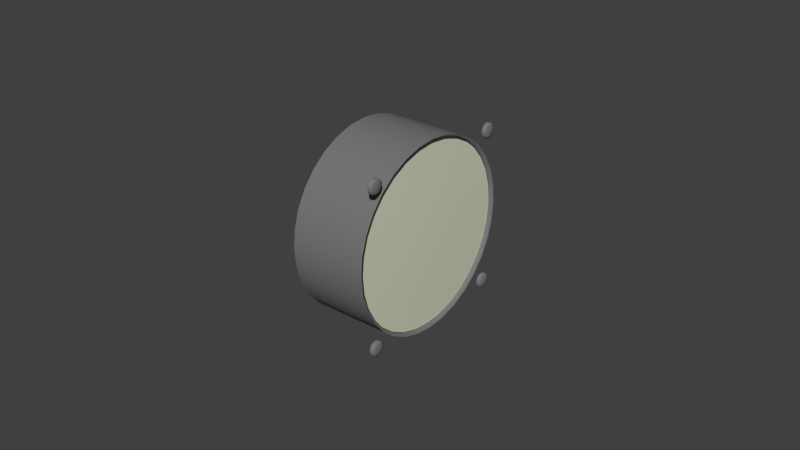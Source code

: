 # Source: oil-temp.blend  (saved by Blender 2.71.0; exported with 4.5.12 LTS)
import bpy
from mathutils import Matrix  # noqa: F401  (used for matrix-valued properties, if any)

bpy.ops.wm.read_factory_settings(use_empty=True)
scene = bpy.context.scene
scene.name = 'Scene'

# ---- collections
col_collection_1 = bpy.data.collections.new('Collection 1'); scene.collection.children.link(col_collection_1)

# ---- materials (node trees are filled in below, after node groups)
mat_engine_blk_027 = bpy.data.materials.new('Engine.blk.027')
mat_engine_blk_027.alpha_threshold = 0.0
mat_engine_blk_027.use_transparent_shadow = False
mat_engine_blk_027.diffuse_color = (0.1882, 0.1882, 0.1882, 1.0)
mat_engine_blk_027.specular_color = (0.498, 0.498, 0.498)
mat_engine_blk_027.roughness = 0.5
mat_engine_blk_027.specular_intensity = 0.12
mat_engine_blk_027.line_color = (0.0, 0.0, 0.0, 1.0)
mat_needle_016 = bpy.data.materials.new('Needle.016')
mat_needle_016.alpha_threshold = 0.0
mat_needle_016.use_transparent_shadow = False
mat_needle_016.diffuse_color = (0.6702, 0.8601, 0.6732, 1.0)
mat_needle_016.roughness = 0.5
mat_needle_016.specular_intensity = 0.12
mat_needle_016.line_color = (0.0, 0.0, 0.0, 1.0)
mat_engine_blk_028 = bpy.data.materials.new('Engine.blk.028')
mat_engine_blk_028.alpha_threshold = 0.0
mat_engine_blk_028.use_transparent_shadow = False
mat_engine_blk_028.diffuse_color = (0.1882, 0.1882, 0.1882, 1.0)
mat_engine_blk_028.specular_color = (0.498, 0.498, 0.498)
mat_engine_blk_028.roughness = 0.5
mat_engine_blk_028.specular_intensity = 0.12
mat_engine_blk_028.line_color = (0.0, 0.0, 0.0, 1.0)
mat_glass_012 = bpy.data.materials.new('Glass.012')
mat_glass_012.alpha_threshold = 0.0
mat_glass_012.use_transparent_shadow = False
mat_glass_012.diffuse_color = (0.6716, 0.696, 0.5298, 1.0)
mat_glass_012.roughness = 0.5
mat_glass_012.specular_intensity = 0.6
mat_glass_012.line_color = (0.0, 0.0, 0.0, 0.25)
mat_needle_015 = bpy.data.materials.new('Needle.015')
mat_needle_015.alpha_threshold = 0.0
mat_needle_015.use_transparent_shadow = False
mat_needle_015.diffuse_color = (0.6702, 0.8601, 0.6732, 1.0)
mat_needle_015.roughness = 0.5
mat_needle_015.specular_intensity = 0.12
mat_needle_015.line_color = (0.0, 0.0, 0.0, 1.0)
mat_texture_019 = bpy.data.materials.new('Texture.019')
mat_texture_019.alpha_threshold = 0.0
mat_texture_019.use_transparent_shadow = False
mat_texture_019.diffuse_color = (1.0, 1.0, 1.0, 1.0)
mat_texture_019.specular_color = (0.1, 0.1, 0.1)
mat_texture_019.roughness = 0.5
mat_texture_019.specular_intensity = 0.96
mat_texture_019.line_color = (0.0, 0.0, 0.0, 1.0)

# ---- node groups
ng_auto_smooth = bpy.data.node_groups.new('Auto Smooth', 'GeometryNodeTree')
_s = ng_auto_smooth.interface.new_socket(name='Geometry', in_out='OUTPUT', socket_type='NodeSocketGeometry')
_s = ng_auto_smooth.interface.new_socket(name='Geometry', in_out='INPUT', socket_type='NodeSocketGeometry')
_s = ng_auto_smooth.interface.new_socket(name='Angle', in_out='INPUT', socket_type='NodeSocketFloat')
_s.subtype = 'ANGLE'
_s.min_value = 0.0
_s.max_value = 3.142
ng_auto_smooth.is_modifier = True
_N = ng_auto_smooth.nodes; _L = ng_auto_smooth.links
n0 = _N.new('NodeGroupOutput'); n0.name = 'Group Output'; n0.location = (480, -100)
n1 = _N.new('NodeGroupInput'); n1.name = 'Group Input'; n1.location = (-420, -300)
n2 = _N.new('NodeGroupInput'); n2.name = 'Group Input.001'; n2.location = (-60, -100)
n3 = _N.new('GeometryNodeSetShadeSmooth'); n3.name = 'Set Shade Smooth'; n3.location = (120, -100)
n3.domain = 'EDGE'
n4 = _N.new('GeometryNodeSetShadeSmooth'); n4.name = 'Set Shade Smooth.001'; n4.location = (300, -100)
n5 = _N.new('GeometryNodeInputMeshEdgeAngle'); n5.name = 'Edge Angle'; n5.location = (-420, -220)
n6 = _N.new('GeometryNodeInputEdgeSmooth'); n6.name = 'Is Edge Smooth'; n6.location = (-60, -160)
n7 = _N.new('GeometryNodeInputShadeSmooth'); n7.name = 'Is Face Smooth'; n7.location = (-240, -340)
n8 = _N.new('FunctionNodeBooleanMath'); n8.name = 'Boolean Math'; n8.location = (-60, -220)
n9 = _N.new('FunctionNodeCompare'); n9.name = 'Compare'; n9.location = (-240, -180)
n9.operation = 'LESS_EQUAL'
_L.new(n5.outputs[0], n9.inputs[0])
_L.new(n4.outputs[0], n0.inputs[0])
_L.new(n1.outputs[1], n9.inputs[1])
_L.new(n9.outputs[0], n8.inputs[0])
_L.new(n7.outputs[0], n8.inputs[1])
_L.new(n2.outputs[0], n3.inputs[0])
_L.new(n6.outputs[0], n3.inputs[1])
_L.new(n3.outputs[0], n4.inputs[0])
_L.new(n8.outputs[0], n3.inputs[2])
n0.is_active_output = True

# ---- material node trees

# ---- world
world_world = bpy.data.worlds.new('World'); scene.world = world_world
world_world.color = (0.05088, 0.05088, 0.05088)
world_world.use_sun_shadow = False
world_world.sun_shadow_jitter_overblur = 0.0
world_world.cycles.sampling_method = 'MANUAL'
world_world.cycles.sample_map_resolution = 256

# ---- meshes
me_cylinder_068 = bpy.data.meshes.new('Cylinder.068')
me_cylinder_068.from_pydata([(-0.0005, 0.02682, 0.02682), (-0.0005, 0.02744, 0.02575), (-0.0005, 0.02744, 0.02451), (-0.0005, 0.02682, 0.02344), (-0.0005, 0.02575, 0.02282), (-0.0005, 0.02451, 0.02282), (-0.0005, 0.02344, 0.02344), (-0.0005, 0.02282, 0.02451), (-0.0005, 0.02282, 0.02575), (-0.0005, 0.02344, 0.02682), (-0.0005, 0.02451, 0.02744), (-0.0005, 0.02575, 0.02744), (0.000434, 0.02682, 0.02682), (0.000434, 0.02744, 0.02575), (0.000434, 0.02744, 0.02451), (0.000434, 0.02682, 0.02344), (0.000434, 0.02575, 0.02282), (0.000434, 0.02451, 0.02282), (0.000434, 0.02344, 0.02344), (0.000434, 0.02282, 0.02451), (0.000434, 0.02282, 0.02575), (0.000434, 0.02344, 0.02682), (0.000434, 0.02451, 0.02744), (0.000434, 0.02575, 0.02744), (-0.0005, 0.02513, 0.02513), (0.000984, 0.02513, 0.02513), (0.000688, 0.0264, 0.0264), (0.000688, 0.02686, 0.0256), (0.000688, 0.02686, 0.02467), (0.000688, 0.0264, 0.02387), (0.000688, 0.0256, 0.02341), (0.000688, 0.02467, 0.02341), (0.000688, 0.02387, 0.02387), (0.000688, 0.02341, 0.02467), (0.000688, 0.02341, 0.0256), (0.000688, 0.02387, 0.0264), (0.000688, 0.02467, 0.02686), (0.000688, 0.0256, 0.02686), (0.000688, -0.02457, 0.02686), (0.000688, -0.02549, 0.02686), (0.000688, -0.02629, 0.0264), (0.000688, -0.02675, 0.0256), (0.000688, -0.02675, 0.02467), (0.000688, -0.02629, 0.02387), (0.000688, -0.02549, 0.02341), (0.000688, -0.02457, 0.02341), (0.000688, -0.02376, 0.02387), (0.000688, -0.0233, 0.02467), (0.000688, -0.0233, 0.0256), (0.000688, -0.02376, 0.0264), (0.000984, -0.02503, 0.02513), (-0.0005, -0.02503, 0.02513), (0.000434, -0.02441, 0.02744), (0.000434, -0.02565, 0.02744), (0.000434, -0.02672, 0.02682), (0.000434, -0.02734, 0.02575), (0.000434, -0.02734, 0.02451), (0.000434, -0.02672, 0.02344), (0.000434, -0.02565, 0.02282), (0.000434, -0.02441, 0.02282), (0.000434, -0.02334, 0.02344), (0.000434, -0.02272, 0.02451), (0.000434, -0.02272, 0.02575), (0.000434, -0.02334, 0.02682), (-0.0005, -0.02441, 0.02744), (-0.0005, -0.02565, 0.02744), (-0.0005, -0.02672, 0.02682), (-0.0005, -0.02734, 0.02575), (-0.0005, -0.02734, 0.02451), (-0.0005, -0.02672, 0.02344), (-0.0005, -0.02565, 0.02282), (-0.0005, -0.02441, 0.02282), (-0.0005, -0.02334, 0.02344), (-0.0005, -0.02272, 0.02451), (-0.0005, -0.02272, 0.02575), (-0.0005, -0.02334, 0.02682), (-0.0005, -0.02334, -0.02334), (-0.0005, -0.02272, -0.02441), (-0.0005, -0.02272, -0.02565), (-0.0005, -0.02334, -0.02672), (-0.0005, -0.02441, -0.02734), (-0.0005, -0.02565, -0.02734), (-0.0005, -0.02672, -0.02672), (-0.0005, -0.02734, -0.02565), (-0.0005, -0.02734, -0.02441), (-0.0005, -0.02672, -0.02334), (-0.0005, -0.02565, -0.02272), (-0.0005, -0.02441, -0.02272), (0.000434, -0.02334, -0.02334), (0.000434, -0.02272, -0.02441), (0.000434, -0.02272, -0.02565), (0.000434, -0.02334, -0.02672), (0.000434, -0.02441, -0.02734), (0.000434, -0.02565, -0.02734), (0.000434, -0.02672, -0.02672), (0.000434, -0.02734, -0.02565), (0.000434, -0.02734, -0.02441), (0.000434, -0.02672, -0.02334), (0.000434, -0.02565, -0.02272), (0.000434, -0.02441, -0.02272), (-0.0005, -0.02503, -0.02503), (0.000984, -0.02503, -0.02503), (0.000688, -0.02376, -0.02376), (0.000688, -0.0233, -0.02457), (0.000688, -0.0233, -0.02549), (0.000688, -0.02376, -0.02629), (0.000688, -0.02457, -0.02675), (0.000688, -0.02549, -0.02675), (0.000688, -0.02629, -0.02629), (0.000688, -0.02675, -0.02549), (0.000688, -0.02675, -0.02457), (0.000688, -0.02629, -0.02376), (0.000688, -0.02549, -0.0233), (0.000688, -0.02457, -0.0233), (0.000688, 0.0256, -0.0233), (0.000688, 0.02467, -0.0233), (0.000688, 0.02387, -0.02376), (0.000688, 0.02341, -0.02457), (0.000688, 0.02341, -0.02549), (0.000688, 0.02387, -0.02629), (0.000688, 0.02467, -0.02675), (0.000688, 0.0256, -0.02675), (0.000688, 0.0264, -0.02629), (0.000688, 0.02686, -0.02549), (0.000688, 0.02686, -0.02457), (0.000688, 0.0264, -0.02376), (0.000984, 0.02513, -0.02503), (-0.0005, 0.02513, -0.02503), (0.000434, 0.02575, -0.02272), (0.000434, 0.02451, -0.02272), (0.000434, 0.02344, -0.02334), (0.000434, 0.02282, -0.02441), (0.000434, 0.02282, -0.02565), (0.000434, 0.02344, -0.02672), (0.000434, 0.02451, -0.02734), (0.000434, 0.02575, -0.02734), (0.000434, 0.02682, -0.02672), (0.000434, 0.02744, -0.02565), (0.000434, 0.02744, -0.02441), (0.000434, 0.02682, -0.02334), (-0.0005, 0.02575, -0.02272), (-0.0005, 0.02451, -0.02272), (-0.0005, 0.02344, -0.02334), (-0.0005, 0.02282, -0.02441), (-0.0005, 0.02282, -0.02565), (-0.0005, 0.02344, -0.02672), (-0.0005, 0.02451, -0.02734), (-0.0005, 0.02575, -0.02734), (-0.0005, 0.02682, -0.02672), (-0.0005, 0.02744, -0.02565), (-0.0005, 0.02744, -0.02441), (-0.0005, 0.02682, -0.02334)], [], [(0, 12, 13, 1), (1, 13, 14, 2), (2, 14, 15, 3), (3, 15, 16, 4), (4, 16, 17, 5), (5, 17, 18, 6), (6, 18, 19, 7), (7, 19, 20, 8), (8, 20, 21, 9), (9, 21, 22, 10), (10, 22, 23, 11), (12, 0, 11, 23), (24, 0, 1), (26, 25, 27), (12, 26, 27, 13), (2, 24, 1), (27, 25, 28), (13, 27, 28, 14), (3, 24, 2), (28, 25, 29), (14, 28, 29, 15), (4, 24, 3), (29, 25, 30), (15, 29, 30, 16), (5, 24, 4), (30, 25, 31), (16, 30, 31, 17), (6, 24, 5), (31, 25, 32), (17, 31, 32, 18), (7, 24, 6), (32, 25, 33), (18, 32, 33, 19), (8, 24, 7), (33, 25, 34), (19, 33, 34, 20), (9, 24, 8), (34, 25, 35), (20, 34, 35, 21), (10, 24, 9), (35, 25, 36), (21, 35, 36, 22), (11, 24, 10), (36, 25, 37), (22, 36, 37, 23), (0, 24, 11), (37, 25, 26), (23, 37, 26, 12), (52, 38, 49, 63), (38, 50, 49), (75, 51, 64), (53, 39, 38, 52), (39, 50, 38), (64, 51, 65), (54, 40, 39, 53), (40, 50, 39), (65, 51, 66), (55, 41, 40, 54), (41, 50, 40), (66, 51, 67), (56, 42, 41, 55), (42, 50, 41), (67, 51, 68), (57, 43, 42, 56), (43, 50, 42), (68, 51, 69), (58, 44, 43, 57), (44, 50, 43), (69, 51, 70), (59, 45, 44, 58), (45, 50, 44), (70, 51, 71), (60, 46, 45, 59), (46, 50, 45), (71, 51, 72), (61, 47, 46, 60), (47, 50, 46), (72, 51, 73), (62, 48, 47, 61), (48, 50, 47), (73, 51, 74), (63, 49, 48, 62), (49, 50, 48), (74, 51, 75), (64, 52, 63, 75), (65, 53, 52, 64), (66, 54, 53, 65), (67, 55, 54, 66), (68, 56, 55, 67), (69, 57, 56, 68), (70, 58, 57, 69), (71, 59, 58, 70), (72, 60, 59, 71), (73, 61, 60, 72), (74, 62, 61, 73), (75, 63, 62, 74), (76, 88, 89, 77), (77, 89, 90, 78), (78, 90, 91, 79), (79, 91, 92, 80), (80, 92, 93, 81), (81, 93, 94, 82), (82, 94, 95, 83), (83, 95, 96, 84), (84, 96, 97, 85), (85, 97, 98, 86), (86, 98, 99, 87), (87, 99, 88, 76), (77, 100, 76), (102, 101, 103), (88, 102, 103, 89), (78, 100, 77), (103, 101, 104), (89, 103, 104, 90), (79, 100, 78), (104, 101, 105), (90, 104, 105, 91), (80, 100, 79), (105, 101, 106), (91, 105, 106, 92), (81, 100, 80), (106, 101, 107), (92, 106, 107, 93), (82, 100, 81), (107, 101, 108), (93, 107, 108, 94), (83, 100, 82), (108, 101, 109), (94, 108, 109, 95), (84, 100, 83), (109, 101, 110), (95, 109, 110, 96), (85, 100, 84), (110, 101, 111), (96, 110, 111, 97), (86, 100, 85), (111, 101, 112), (97, 111, 112, 98), (87, 100, 86), (112, 101, 113), (98, 112, 113, 99), (76, 100, 87), (113, 101, 102), (99, 113, 102, 88), (128, 114, 125, 139), (114, 126, 125), (151, 127, 140), (129, 115, 114, 128), (115, 126, 114), (140, 127, 141), (130, 116, 115, 129), (116, 126, 115), (141, 127, 142), (131, 117, 116, 130), (117, 126, 116), (142, 127, 143), (132, 118, 117, 131), (118, 126, 117), (143, 127, 144), (133, 119, 118, 132), (119, 126, 118), (144, 127, 145), (134, 120, 119, 133), (120, 126, 119), (145, 127, 146), (135, 121, 120, 134), (121, 126, 120), (146, 127, 147), (136, 122, 121, 135), (122, 126, 121), (147, 127, 148), (137, 123, 122, 136), (123, 126, 122), (148, 127, 149), (138, 124, 123, 137), (124, 126, 123), (149, 127, 150), (139, 125, 124, 138), (125, 126, 124), (150, 127, 151), (140, 128, 139, 151), (141, 129, 128, 140), (142, 130, 129, 141), (143, 131, 130, 142), (144, 132, 131, 143), (145, 133, 132, 144), (146, 134, 133, 145), (147, 135, 134, 146), (148, 136, 135, 147), (149, 137, 136, 148), (150, 138, 137, 149), (151, 139, 138, 150)])
me_cylinder_068.polygons.foreach_set('use_smooth', [True] * 192)
me_cylinder_068.materials.append(mat_engine_blk_027)
me_cylinder_068.use_remesh_preserve_volume = False
me_cylinder_068.use_remesh_preserve_attributes = False
me_cylinder_068.use_mirror_vertex_groups = False
me_cylinder_068.update()
me_plane_013 = bpy.data.meshes.new('Plane.013')
me_plane_013.from_pydata([(-0.004577, 0.000544, -0.001845), (-0.004577, 0.000518, -0.02224), (-0.004577, -0.000575, -0.02224), (-0.004577, -0.000549, -0.001843), (-0.0041, -3.1e-05, -0.02374), (-0.004577, 0.001602, 0.000923), (-0.004577, 0.001849, -2e-06), (-0.004577, 0.0016, -0.000926), (-0.0041, -2e-06, -0.001849), (-0.004577, -0.001602, -0.000923), (-0.004577, -0.001849, 2e-06), (-0.004577, -0.0016, 0.000926), (-0.004577, -0.000923, 0.001602), (-0.0041, 2e-06, 0.001849), (-0.004577, 0.000926, 0.0016), (-0.003104, 0.0, 0.0), (-0.003104, 1.4e-05, 0.01134), (-0.004577, -0.000911, 0.009741), (-0.0041, 1.3e-05, 0.009493), (-0.004577, 0.000937, 0.009739), (-0.004577, 0.001615, 0.01041), (-0.004577, 0.001863, 0.01134), (-0.004577, 0.001616, 0.01226), (-0.004577, 1.6e-05, 0.01319), (-0.004577, -0.001586, 0.01227), (-0.004577, -0.001834, 0.01134), (-0.004577, -0.001587, 0.01042), (-0.004577, 0.000941, 0.0129), (-0.004577, -0.000907, 0.0129)], [], [(2, 4, 8, 3), (0, 8, 4, 1), (15, 6, 5), (15, 7, 6), (15, 0, 7), (8, 0, 15), (15, 3, 8), (15, 9, 3), (15, 10, 9), (15, 11, 10), (15, 12, 11), (15, 13, 12), (15, 14, 13), (15, 5, 14), (16, 26, 17), (16, 17, 18), (16, 18, 19), (16, 19, 20), (16, 20, 21), (16, 21, 22), (16, 22, 27), (16, 27, 23), (16, 23, 28), (16, 28, 24), (16, 24, 25), (16, 25, 26), (12, 13, 18, 17), (13, 14, 19, 18)])
me_plane_013.polygons.foreach_set('use_smooth', [True] * 28)
me_plane_013.materials.append(mat_needle_016)
me_plane_013.materials.append(mat_engine_blk_028)
me_plane_013.use_remesh_preserve_volume = False
me_plane_013.use_remesh_preserve_attributes = False
me_plane_013.use_mirror_vertex_groups = False
me_plane_013.update()
me_circle_022 = bpy.data.meshes.new('Circle.022')
me_circle_022.from_pydata([(-0.003715, 0.02076, 0.02076), (-0.003715, 0.02442, 0.01632), (-0.003715, 0.02713, 0.01124), (-0.003715, 0.0288, 0.005729), (-0.003715, 0.02937, 0.0), (-0.003715, 0.0288, -0.005729), (-0.003715, 0.02713, -0.01124), (-0.003715, 0.02442, -0.01632), (-0.003715, 0.02076, -0.02076), (-0.003715, 0.01632, -0.02442), (-0.003715, 0.01124, -0.02713), (-0.003715, 0.005729, -0.0288), (-0.003715, 0.0, -0.02937), (-0.003715, -0.005729, -0.0288), (-0.003715, -0.01124, -0.02713), (-0.003715, -0.01632, -0.02442), (-0.003715, -0.02076, -0.02076), (-0.003715, -0.02442, -0.01632), (-0.003715, -0.02713, -0.01124), (-0.003715, -0.0288, -0.005729), (-0.003715, -0.02937, 0.0), (-0.003715, -0.0288, 0.005729), (-0.003715, -0.02713, 0.01124), (-0.003715, -0.02442, 0.01632), (-0.003715, -0.02076, 0.02076), (-0.003715, -0.01632, 0.02442), (-0.003715, -0.01124, 0.02713), (-0.003715, -0.005729, 0.0288), (-0.003715, 0.0, 0.02937), (-0.003715, 0.005729, 0.0288), (-0.003715, 0.01124, 0.02713), (-0.003715, 0.01632, 0.02442), (-0.001639, 0.01632, 0.02442), (-0.001639, 0.02076, 0.02076), (-0.001639, 0.01124, 0.02713), (-0.001639, 0.005729, 0.0288), (-0.001639, 0.0, 0.02937), (-0.001639, -0.005729, 0.0288), (-0.001639, -0.01124, 0.02713), (-0.001639, -0.01632, 0.02442), (-0.001639, -0.02076, 0.02076), (-0.001639, -0.02442, 0.01632), (-0.001639, -0.02713, 0.01124), (-0.001639, -0.0288, 0.005729), (-0.001639, -0.02937, 0.0), (-0.001639, -0.0288, -0.005729), (-0.001639, -0.02713, -0.01124), (-0.001639, -0.02442, -0.01632), (-0.001639, -0.02076, -0.02076), (-0.001639, -0.01632, -0.02442), (-0.001639, -0.01124, -0.02713), (-0.001639, -0.005729, -0.0288), (-0.001639, 0.0, -0.02937), (-0.001639, 0.005729, -0.0288), (-0.001639, 0.01124, -0.02713), (-0.001639, 0.01632, -0.02442), (-0.001639, 0.02076, -0.02076), (-0.001639, 0.02442, -0.01632), (-0.001639, 0.02713, -0.01124), (-0.001639, 0.0288, -0.005729), (-0.001639, 0.02937, 0.0), (-0.001639, 0.0288, 0.005729), (-0.001639, 0.02713, 0.01124), (-0.001639, 0.02442, 0.01632), (-0.00102, 0.0, 0.0), (-0.001188, 0.008158, 0.01221), (-0.001188, 0.01038, 0.01038), (-0.001188, 0.005619, 0.01357), (-0.001188, 0.002865, 0.0144), (-0.001188, 0.0, 0.01468), (-0.001188, -0.002865, 0.0144), (-0.001188, -0.005619, 0.01357), (-0.001188, -0.008158, 0.01221), (-0.001188, -0.01038, 0.01038), (-0.001188, -0.01221, 0.008158), (-0.001188, -0.01357, 0.005619), (-0.001188, -0.0144, 0.002865), (-0.001188, -0.01468, 0.0), (-0.001188, -0.0144, -0.002865), (-0.001188, -0.01357, -0.005619), (-0.001188, -0.01221, -0.008158), (-0.001188, -0.01038, -0.01038), (-0.001188, -0.008158, -0.01221), (-0.001188, -0.005619, -0.01357), (-0.001188, -0.002865, -0.0144), (-0.001188, 0.0, -0.01468), (-0.001188, 0.002865, -0.0144), (-0.001188, 0.005619, -0.01357), (-0.001188, 0.008158, -0.01221), (-0.001188, 0.01038, -0.01038), (-0.001188, 0.01221, -0.008158), (-0.001188, 0.01357, -0.005619), (-0.001188, 0.0144, -0.002865), (-0.001188, 0.01468, 0.0), (-0.001188, 0.0144, 0.002865), (-0.001188, 0.01357, 0.005619), (-0.001188, 0.01221, 0.008158)], [], [(0, 31, 32, 33), (31, 30, 34, 32), (30, 29, 35, 34), (29, 28, 36, 35), (28, 27, 37, 36), (27, 26, 38, 37), (26, 25, 39, 38), (25, 24, 40, 39), (24, 23, 41, 40), (23, 22, 42, 41), (22, 21, 43, 42), (21, 20, 44, 43), (20, 19, 45, 44), (19, 18, 46, 45), (18, 17, 47, 46), (17, 16, 48, 47), (16, 15, 49, 48), (15, 14, 50, 49), (14, 13, 51, 50), (13, 12, 52, 51), (12, 11, 53, 52), (11, 10, 54, 53), (10, 9, 55, 54), (9, 8, 56, 55), (8, 7, 57, 56), (7, 6, 58, 57), (6, 5, 59, 58), (5, 4, 60, 59), (4, 3, 61, 60), (3, 2, 62, 61), (2, 1, 63, 62), (1, 0, 33, 63), (65, 64, 66), (32, 65, 66, 33), (67, 64, 65), (34, 67, 65, 32), (68, 64, 67), (35, 68, 67, 34), (69, 64, 68), (36, 69, 68, 35), (70, 64, 69), (37, 70, 69, 36), (71, 64, 70), (38, 71, 70, 37), (72, 64, 71), (39, 72, 71, 38), (73, 64, 72), (40, 73, 72, 39), (74, 64, 73), (41, 74, 73, 40), (75, 64, 74), (42, 75, 74, 41), (76, 64, 75), (43, 76, 75, 42), (77, 64, 76), (44, 77, 76, 43), (78, 64, 77), (45, 78, 77, 44), (79, 64, 78), (46, 79, 78, 45), (80, 64, 79), (47, 80, 79, 46), (81, 64, 80), (48, 81, 80, 47), (82, 64, 81), (49, 82, 81, 48), (83, 64, 82), (50, 83, 82, 49), (84, 64, 83), (51, 84, 83, 50), (85, 64, 84), (52, 85, 84, 51), (86, 64, 85), (53, 86, 85, 52), (87, 64, 86), (54, 87, 86, 53), (88, 64, 87), (55, 88, 87, 54), (89, 64, 88), (56, 89, 88, 55), (90, 64, 89), (57, 90, 89, 56), (91, 64, 90), (58, 91, 90, 57), (92, 64, 91), (59, 92, 91, 58), (93, 64, 92), (60, 93, 92, 59), (94, 64, 93), (61, 94, 93, 60), (95, 64, 94), (62, 95, 94, 61), (96, 64, 95), (63, 96, 95, 62), (66, 64, 96), (33, 66, 96, 63)])
me_circle_022.polygons.foreach_set('use_smooth', [True] * 96)
me_circle_022.materials.append(mat_glass_012)
me_circle_022.use_remesh_preserve_volume = False
me_circle_022.use_remesh_preserve_attributes = False
me_circle_022.use_mirror_vertex_groups = False
me_circle_022.update()
me_cylinder_067 = bpy.data.meshes.new('Cylinder.067')
me_cylinder_067.from_pydata([(-0.004874, 0.02025, 0.02025), (-0.004874, 0.02381, 0.01591), (-0.004874, 0.02645, 0.01096), (-0.004874, 0.02808, 0.005586), (-0.004874, 0.02863, 0.0), (-0.004874, 0.02808, -0.005586), (-0.004874, 0.02645, -0.01096), (-0.004874, 0.02381, -0.01591), (-0.004874, 0.02025, -0.02025), (-0.004874, 0.01591, -0.02381), (-0.004874, 0.01096, -0.02645), (-0.004874, 0.005586, -0.02808), (-0.004874, 0.0, -0.02863), (-0.004874, -0.005586, -0.02808), (-0.004874, -0.01096, -0.02645), (-0.004874, -0.01591, -0.02381), (-0.004874, -0.02025, -0.02025), (-0.004874, -0.02381, -0.01591), (-0.004874, -0.02645, -0.01096), (-0.004874, -0.02808, -0.005586), (-0.004874, -0.02863, 0.0), (-0.004874, -0.02808, 0.005586), (-0.004874, -0.02645, 0.01096), (-0.004874, -0.02381, 0.01591), (-0.004874, -0.02025, 0.02025), (-0.004874, -0.01591, 0.02381), (-0.004874, -0.01096, 0.02645), (-0.004874, -0.005586, 0.02808), (-0.004874, 0.0, 0.02863), (-0.004874, 0.005586, 0.02808), (-0.004874, 0.01096, 0.02645), (-0.004874, 0.01591, 0.02381), (-0.004874, 0.0, 0.0)], [], [(1, 0, 32), (32, 2, 1), (32, 3, 2), (32, 4, 3), (32, 5, 4), (32, 6, 5), (32, 7, 6), (32, 8, 7), (32, 9, 8), (32, 10, 9), (32, 11, 10), (32, 12, 11), (32, 13, 12), (32, 14, 13), (32, 15, 14), (32, 16, 15), (32, 17, 16), (32, 18, 17), (32, 19, 18), (32, 20, 19), (32, 21, 20), (32, 22, 21), (32, 23, 22), (32, 24, 23), (32, 25, 24), (32, 26, 25), (32, 27, 26), (32, 28, 27), (32, 29, 28), (32, 30, 29), (32, 31, 30), (32, 0, 31)])
_uv = me_cylinder_067.uv_layers.new(name='UVMap')
_uv.uv.foreach_set('vector', [0.9129, 0.7759, 0.8511, 0.8511, 0.5, 0.5, 0.5, 0.5, 0.9588, 0.69, 0.9129, 0.7759, 0.5, 0.5, 0.9871, 0.5969, 0.9588, 0.69, 0.5, 0.5, 0.9966, 0.5, 0.9871, 0.5969, 0.5, 0.5, 0.9871, 0.4031, 0.9966, 0.5, 0.5, 0.5, 0.9588, 0.31, 0.9871, 0.4031, 0.5, 0.5, 0.9129, 0.2241, 0.9588, 0.31, 0.5, 0.5, 0.8511, 0.1489, 0.9129, 0.2241, 0.5, 0.5, 0.7759, 0.0871, 0.8511, 0.1489, 0.5, 0.5, 0.69, 0.04121, 0.7759, 0.0871, 0.5, 0.5, 0.5969, 0.01295, 0.69, 0.04121, 0.5, 0.5, 0.5, 0.003406, 0.5969, 0.01295, 0.5, 0.5, 0.4031, 0.01295, 0.5, 0.003406, 0.5, 0.5, 0.31, 0.04121, 0.4031, 0.01295, 0.5, 0.5, 0.2241, 0.0871, 0.31, 0.04121, 0.5, 0.5, 0.1489, 0.1489, 0.2241, 0.0871, 0.5, 0.5, 0.0871, 0.2241, 0.1489, 0.1489, 0.5, 0.5, 0.04121, 0.31, 0.0871, 0.2241, 0.5, 0.5, 0.01295, 0.4031, 0.04121, 0.31, 0.5, 0.5, 0.003406, 0.5, 0.01295, 0.4031, 0.5, 0.5, 0.01295, 0.5969, 0.003406, 0.5, 0.5, 0.5, 0.04121, 0.69, 0.01295, 0.5969, 0.5, 0.5, 0.0871, 0.7759, 0.04121, 0.69, 0.5, 0.5, 0.1489, 0.8511, 0.0871, 0.7759, 0.5, 0.5, 0.2241, 0.9129, 0.1489, 0.8511, 0.5, 0.5, 0.31, 0.9588, 0.2241, 0.9129, 0.5, 0.5, 0.4031, 0.9871, 0.31, 0.9588, 0.5, 0.5, 0.5, 0.9966, 0.4031, 0.9871, 0.5, 0.5, 0.5969, 0.9871, 0.5, 0.9966, 0.5, 0.5, 0.69, 0.9588, 0.5969, 0.9871, 0.5, 0.5, 0.7759, 0.9129, 0.69, 0.9588, 0.5, 0.5, 0.8511, 0.8511, 0.7759, 0.9129])
me_cylinder_067.materials.append(mat_needle_015)
me_cylinder_067.use_remesh_preserve_volume = False
me_cylinder_067.use_remesh_preserve_attributes = False
me_cylinder_067.use_mirror_vertex_groups = False
me_cylinder_067.update()
me_cylinder_066 = bpy.data.meshes.new('Cylinder.066')
me_cylinder_066.from_pydata([(-0.004974, 0.02025, 0.02025), (-0.004974, 0.02381, 0.01591), (-0.004974, 0.02645, 0.01096), (-0.004974, 0.02808, 0.005586), (-0.004974, 0.02863, 0.0), (-0.004974, 0.02808, -0.005586), (-0.004974, 0.02645, -0.01096), (-0.004974, 0.02381, -0.01591), (-0.004974, 0.02025, -0.02025), (-0.004974, 0.01591, -0.02381), (-0.004974, 0.01096, -0.02645), (-0.004974, 0.005586, -0.02808), (-0.004974, 0.0, -0.02863), (-0.004974, -0.005586, -0.02808), (-0.004974, -0.01096, -0.02645), (-0.004974, -0.01591, -0.02381), (-0.004974, -0.02025, -0.02025), (-0.004974, -0.02381, -0.01591), (-0.004974, -0.02645, -0.01096), (-0.004974, -0.02808, -0.005586), (-0.004974, -0.02863, 0.0), (-0.004974, -0.02808, 0.005586), (-0.004974, -0.02645, 0.01096), (-0.004974, -0.02381, 0.01591), (-0.004974, -0.02025, 0.02025), (-0.004974, -0.01591, 0.02381), (-0.004974, -0.01096, 0.02645), (-0.004974, -0.005586, 0.02808), (-0.004974, 0.0, 0.02863), (-0.004974, 0.005586, 0.02808), (-0.004974, 0.01096, 0.02645), (-0.004974, 0.01591, 0.02381), (-0.004974, 0.0, 0.0)], [], [(1, 0, 32), (32, 2, 1), (32, 3, 2), (32, 4, 3), (32, 5, 4), (32, 6, 5), (32, 7, 6), (32, 8, 7), (32, 9, 8), (32, 10, 9), (32, 11, 10), (32, 12, 11), (32, 13, 12), (32, 14, 13), (32, 15, 14), (32, 16, 15), (32, 17, 16), (32, 18, 17), (32, 19, 18), (32, 20, 19), (32, 21, 20), (32, 22, 21), (32, 23, 22), (32, 24, 23), (32, 25, 24), (32, 26, 25), (32, 27, 26), (32, 28, 27), (32, 29, 28), (32, 30, 29), (32, 31, 30), (32, 0, 31)])
_uv = me_cylinder_066.uv_layers.new(name='UVMap')
_uv.uv.foreach_set('vector', [0.5, 0.5, 0.9129, 0.7759, 0.8511, 0.8511, 0.5, 0.5, 0.9588, 0.69, 0.9129, 0.7759, 0.5, 0.5, 0.9871, 0.5969, 0.9588, 0.69, 0.5, 0.5, 0.9966, 0.5, 0.9871, 0.5969, 0.5, 0.5, 0.9871, 0.4031, 0.9966, 0.5, 0.5, 0.5, 0.9588, 0.31, 0.9871, 0.4031, 0.5, 0.5, 0.9129, 0.2241, 0.9588, 0.31, 0.5, 0.5, 0.8511, 0.1489, 0.9129, 0.2241, 0.5, 0.5, 0.7759, 0.0871, 0.8511, 0.1489, 0.5, 0.5, 0.69, 0.04121, 0.7759, 0.0871, 0.5, 0.5, 0.5969, 0.01295, 0.69, 0.04121, 0.5, 0.5, 0.5, 0.003406, 0.5969, 0.01295, 0.5, 0.5, 0.4031, 0.01295, 0.5, 0.003406, 0.5, 0.5, 0.31, 0.04121, 0.4031, 0.01295, 0.5, 0.5, 0.2241, 0.0871, 0.31, 0.04121, 0.5, 0.5, 0.1489, 0.1489, 0.2241, 0.0871, 0.5, 0.5, 0.0871, 0.2241, 0.1489, 0.1489, 0.5, 0.5, 0.04121, 0.31, 0.0871, 0.2241, 0.5, 0.5, 0.01295, 0.4031, 0.04121, 0.31, 0.5, 0.5, 0.003406, 0.5, 0.01295, 0.4031, 0.5, 0.5, 0.01295, 0.5969, 0.003406, 0.5, 0.5, 0.5, 0.04121, 0.69, 0.01295, 0.5969, 0.5, 0.5, 0.0871, 0.7759, 0.04121, 0.69, 0.5, 0.5, 0.1489, 0.8511, 0.0871, 0.7759, 0.5, 0.5, 0.2241, 0.9129, 0.1489, 0.8511, 0.5, 0.5, 0.31, 0.9588, 0.2241, 0.9129, 0.5, 0.5, 0.4031, 0.9871, 0.31, 0.9588, 0.5, 0.5, 0.5, 0.9966, 0.4031, 0.9871, 0.5, 0.5, 0.5969, 0.9871, 0.5, 0.9966, 0.5, 0.5, 0.69, 0.9588, 0.5969, 0.9871, 0.5, 0.5, 0.7759, 0.9129, 0.69, 0.9588, 0.5, 0.5, 0.8511, 0.8511, 0.7759, 0.9129])
me_cylinder_066.materials.append(mat_texture_019)
me_cylinder_066.use_remesh_preserve_volume = False
me_cylinder_066.use_remesh_preserve_attributes = False
me_cylinder_066.use_mirror_vertex_groups = False
me_cylinder_066.update()
me_cylinder_065 = bpy.data.meshes.new('Cylinder.065')
me_cylinder_065.from_pydata([(-0.0256, 0.0215, 0.0215), (-0.0256, 0.02528, 0.01689), (-0.0256, 0.02809, 0.01163), (-0.0256, 0.02982, 0.005931), (-0.0256, 0.0304, 0.0), (-0.0256, 0.02982, -0.005931), (-0.0256, 0.02809, -0.01163), (-0.0256, 0.02528, -0.01689), (-0.0256, 0.0215, -0.0215), (-0.0256, 0.01689, -0.02528), (-0.0256, 0.01163, -0.02809), (-0.0256, 0.005931, -0.02982), (-0.0256, 0.0, -0.0304), (-0.0256, -0.005931, -0.02982), (-0.0256, -0.01163, -0.02809), (-0.0256, -0.01689, -0.02528), (-0.0256, -0.0215, -0.0215), (-0.0256, -0.02528, -0.01689), (-0.0256, -0.02809, -0.01163), (-0.0256, -0.02982, -0.005931), (-0.0256, -0.0304, 0.0), (-0.0256, -0.02982, 0.005931), (-0.0256, -0.02809, 0.01163), (-0.0256, -0.02528, 0.01689), (-0.0256, -0.0215, 0.0215), (-0.0256, -0.01689, 0.02528), (-0.0256, -0.01163, 0.02809), (-0.0256, -0.005931, 0.02982), (-0.0256, 0.0, 0.0304), (-0.0256, 0.005931, 0.02982), (-0.0256, 0.01163, 0.02809), (-0.0256, 0.01689, 0.02528), (-0.0005, 0.0215, 0.0215), (-0.0005, 0.02528, 0.01689), (-0.0005, 0.02809, 0.01163), (-0.0005, 0.02982, 0.005931), (-0.0005, 0.0304, 0.0), (-0.0005, 0.02982, -0.005931), (-0.0005, 0.02809, -0.01163), (-0.0005, 0.02528, -0.01689), (-0.0005, 0.0215, -0.0215), (-0.0005, 0.01689, -0.02528), (-0.0005, 0.01163, -0.02809), (-0.0005, 0.005931, -0.02982), (-0.0005, 0.0, -0.0304), (-0.0005, -0.005931, -0.02982), (-0.0005, -0.01163, -0.02809), (-0.0005, -0.01689, -0.02528), (-0.0005, -0.0215, -0.0215), (-0.0005, -0.02528, -0.01689), (-0.0005, -0.02809, -0.01163), (-0.0005, -0.02982, -0.005931), (-0.0005, -0.0304, 0.0), (-0.0005, -0.02982, 0.005931), (-0.0005, -0.02809, 0.01163), (-0.0005, -0.02528, 0.01689), (-0.0005, -0.0215, 0.0215), (-0.0005, -0.01689, 0.02528), (-0.0005, -0.01163, 0.02809), (-0.0005, -0.005931, 0.02982), (-0.0005, 0.0, 0.0304), (-0.0005, 0.005931, 0.02982), (-0.0005, 0.01163, 0.02809), (-0.0005, 0.01689, 0.02528), (-0.0256, 0.0, 0.0), (-0.00075, 0.01642, 0.02458), (-0.00075, 0.0209, 0.0209), (-0.00075, 0.01131, 0.02731), (-0.00075, 0.005767, 0.02899), (-0.00075, 0.0, 0.02956), (-0.00075, -0.005768, 0.02899), (-0.00075, -0.01131, 0.02731), (-0.00075, -0.01642, 0.02458), (-0.00075, -0.0209, 0.0209), (-0.00075, -0.02458, 0.01642), (-0.00075, -0.02731, 0.01131), (-0.00075, -0.02899, 0.005767), (-0.00075, -0.02956, 0.0), (-0.00075, -0.02899, -0.005768), (-0.00075, -0.02731, -0.01131), (-0.00075, -0.02458, -0.01642), (-0.00075, -0.0209, -0.0209), (-0.00075, -0.01642, -0.02458), (-0.00075, -0.01131, -0.02731), (-0.00075, -0.005767, -0.02899), (-0.00075, 0.0, -0.02956), (-0.00075, 0.005767, -0.02899), (-0.00075, 0.01131, -0.02731), (-0.00075, 0.01642, -0.02458), (-0.00075, 0.0209, -0.0209), (-0.00075, 0.02458, -0.01642), (-0.00075, 0.02731, -0.01131), (-0.00075, 0.02899, -0.005767), (-0.00075, 0.02956, 0.0), (-0.00075, 0.02899, 0.005767), (-0.00075, 0.02731, 0.01131), (-0.00075, 0.02458, 0.01642), (-0.002, 0.0209, 0.0209), (-0.002, 0.02458, 0.01642), (-0.002, 0.02731, 0.01131), (-0.002, 0.02899, 0.005767), (-0.002, 0.02956, 0.0), (-0.002, 0.02899, -0.005767), (-0.002, 0.02731, -0.01131), (-0.002, 0.02458, -0.01642), (-0.002, 0.0209, -0.0209), (-0.002, 0.01642, -0.02458), (-0.002, 0.01131, -0.02731), (-0.002, 0.005767, -0.02899), (-0.002, 0.0, -0.02956), (-0.002, -0.005767, -0.02899), (-0.002, -0.01131, -0.02731), (-0.002, -0.01642, -0.02458), (-0.002, -0.0209, -0.0209), (-0.002, -0.02458, -0.01642), (-0.002, -0.02731, -0.01131), (-0.002, -0.02899, -0.005768), (-0.002, -0.02956, 0.0), (-0.002, -0.02899, 0.005767), (-0.002, -0.02731, 0.01131), (-0.002, -0.02458, 0.01642), (-0.002, -0.0209, 0.0209), (-0.002, -0.01642, 0.02458), (-0.002, -0.01131, 0.02731), (-0.002, -0.005768, 0.02899), (-0.002, 0.0, 0.02956), (-0.002, 0.005767, 0.02899), (-0.002, 0.01131, 0.02731), (-0.002, 0.01642, 0.02458), (-0.002, 0.02025, 0.02025), (-0.002, 0.01591, 0.02381), (-0.002, 0.01096, 0.02645), (-0.002, 0.005586, 0.02808), (-0.002, 0.0, 0.02863), (-0.002, -0.005586, 0.02808), (-0.002, -0.01096, 0.02645), (-0.002, -0.01591, 0.02381), (-0.002, -0.02025, 0.02025), (-0.002, -0.02381, 0.01591), (-0.002, -0.02645, 0.01096), (-0.002, -0.02808, 0.005586), (-0.002, -0.02863, 0.0), (-0.002, -0.02808, -0.005586), (-0.002, -0.02645, -0.01096), (-0.002, -0.02381, -0.01591), (-0.002, -0.02025, -0.02025), (-0.002, -0.01591, -0.02381), (-0.002, -0.01096, -0.02645), (-0.002, -0.005586, -0.02808), (-0.002, 0.0, -0.02863), (-0.002, 0.005586, -0.02808), (-0.002, 0.01096, -0.02645), (-0.002, 0.01591, -0.02381), (-0.002, 0.02025, -0.02025), (-0.002, 0.02381, -0.01591), (-0.002, 0.02645, -0.01096), (-0.002, 0.02808, -0.005586), (-0.002, 0.02863, 0.0), (-0.002, 0.02808, 0.005586), (-0.002, 0.02645, 0.01096), (-0.002, 0.02381, 0.01591), (-0.004974, 0.02025, 0.02025), (-0.004974, 0.02381, 0.01591), (-0.004974, 0.02645, 0.01096), (-0.004974, 0.02808, 0.005586), (-0.004974, 0.02863, 0.0), (-0.004974, 0.02808, -0.005586), (-0.004974, 0.02645, -0.01096), (-0.004974, 0.02381, -0.01591), (-0.004974, 0.02025, -0.02025), (-0.004974, 0.01591, -0.02381), (-0.004974, 0.01096, -0.02645), (-0.004974, 0.005586, -0.02808), (-0.004974, 0.0, -0.02863), (-0.004974, -0.005586, -0.02808), (-0.004974, -0.01096, -0.02645), (-0.004974, -0.01591, -0.02381), (-0.004974, -0.02025, -0.02025), (-0.004974, -0.02381, -0.01591), (-0.004974, -0.02645, -0.01096), (-0.004974, -0.02808, -0.005586), (-0.004974, -0.02863, 0.0), (-0.004974, -0.02808, 0.005586), (-0.004974, -0.02645, 0.01096), (-0.004974, -0.02381, 0.01591), (-0.004974, -0.02025, 0.02025), (-0.004974, -0.01591, 0.02381), (-0.004974, -0.01096, 0.02645), (-0.004974, -0.005586, 0.02808), (-0.004974, 0.0, 0.02863), (-0.004974, 0.005586, 0.02808), (-0.004974, 0.01096, 0.02645), (-0.004974, 0.01591, 0.02381)], [], [(64, 0, 1), (64, 1, 2), (64, 2, 3), (64, 3, 4), (64, 4, 5), (64, 5, 6), (64, 6, 7), (64, 7, 8), (64, 8, 9), (64, 9, 10), (64, 10, 11), (64, 11, 12), (64, 12, 13), (64, 13, 14), (64, 14, 15), (64, 15, 16), (64, 16, 17), (64, 17, 18), (64, 18, 19), (64, 19, 20), (64, 20, 21), (64, 21, 22), (64, 22, 23), (64, 23, 24), (64, 24, 25), (64, 25, 26), (64, 26, 27), (64, 27, 28), (64, 28, 29), (64, 29, 30), (64, 30, 31), (31, 0, 64), (0, 32, 33, 1), (1, 33, 34, 2), (2, 34, 35, 3), (3, 35, 36, 4), (4, 36, 37, 5), (5, 37, 38, 6), (6, 38, 39, 7), (7, 39, 40, 8), (8, 40, 41, 9), (9, 41, 42, 10), (10, 42, 43, 11), (11, 43, 44, 12), (12, 44, 45, 13), (13, 45, 46, 14), (14, 46, 47, 15), (15, 47, 48, 16), (16, 48, 49, 17), (17, 49, 50, 18), (18, 50, 51, 19), (19, 51, 52, 20), (20, 52, 53, 21), (21, 53, 54, 22), (22, 54, 55, 23), (23, 55, 56, 24), (24, 56, 57, 25), (25, 57, 58, 26), (26, 58, 59, 27), (27, 59, 60, 28), (28, 60, 61, 29), (29, 61, 62, 30), (30, 62, 63, 31), (32, 0, 31, 63), (32, 63, 65, 66), (63, 62, 67, 65), (62, 61, 68, 67), (61, 60, 69, 68), (60, 59, 70, 69), (59, 58, 71, 70), (58, 57, 72, 71), (57, 56, 73, 72), (56, 55, 74, 73), (55, 54, 75, 74), (54, 53, 76, 75), (53, 52, 77, 76), (52, 51, 78, 77), (51, 50, 79, 78), (50, 49, 80, 79), (49, 48, 81, 80), (48, 47, 82, 81), (47, 46, 83, 82), (46, 45, 84, 83), (45, 44, 85, 84), (44, 43, 86, 85), (43, 42, 87, 86), (42, 41, 88, 87), (41, 40, 89, 88), (40, 39, 90, 89), (39, 38, 91, 90), (38, 37, 92, 91), (37, 36, 93, 92), (36, 35, 94, 93), (35, 34, 95, 94), (34, 33, 96, 95), (33, 32, 66, 96), (96, 66, 97, 98), (95, 96, 98, 99), (94, 95, 99, 100), (93, 94, 100, 101), (92, 93, 101, 102), (91, 92, 102, 103), (90, 91, 103, 104), (89, 90, 104, 105), (88, 89, 105, 106), (87, 88, 106, 107), (86, 87, 107, 108), (85, 86, 108, 109), (84, 85, 109, 110), (83, 84, 110, 111), (82, 83, 111, 112), (81, 82, 112, 113), (80, 81, 113, 114), (79, 80, 114, 115), (78, 79, 115, 116), (77, 78, 116, 117), (76, 77, 117, 118), (75, 76, 118, 119), (74, 75, 119, 120), (73, 74, 120, 121), (72, 73, 121, 122), (71, 72, 122, 123), (70, 71, 123, 124), (69, 70, 124, 125), (68, 69, 125, 126), (67, 68, 126, 127), (65, 67, 127, 128), (66, 65, 128, 97), (97, 128, 130, 129), (128, 127, 131, 130), (127, 126, 132, 131), (126, 125, 133, 132), (125, 124, 134, 133), (124, 123, 135, 134), (123, 122, 136, 135), (122, 121, 137, 136), (121, 120, 138, 137), (120, 119, 139, 138), (119, 118, 140, 139), (118, 117, 141, 140), (117, 116, 142, 141), (116, 115, 143, 142), (115, 114, 144, 143), (114, 113, 145, 144), (113, 112, 146, 145), (112, 111, 147, 146), (111, 110, 148, 147), (110, 109, 149, 148), (109, 108, 150, 149), (108, 107, 151, 150), (107, 106, 152, 151), (106, 105, 153, 152), (105, 104, 154, 153), (104, 103, 155, 154), (103, 102, 156, 155), (102, 101, 157, 156), (101, 100, 158, 157), (100, 99, 159, 158), (99, 98, 160, 159), (98, 97, 129, 160), (160, 129, 161, 162), (159, 160, 162, 163), (158, 159, 163, 164), (157, 158, 164, 165), (156, 157, 165, 166), (155, 156, 166, 167), (154, 155, 167, 168), (153, 154, 168, 169), (152, 153, 169, 170), (151, 152, 170, 171), (150, 151, 171, 172), (149, 150, 172, 173), (148, 149, 173, 174), (147, 148, 174, 175), (146, 147, 175, 176), (145, 146, 176, 177), (144, 145, 177, 178), (143, 144, 178, 179), (142, 143, 179, 180), (141, 142, 180, 181), (140, 141, 181, 182), (139, 140, 182, 183), (138, 139, 183, 184), (137, 138, 184, 185), (136, 137, 185, 186), (135, 136, 186, 187), (134, 135, 187, 188), (133, 134, 188, 189), (132, 133, 189, 190), (131, 132, 190, 191), (130, 131, 191, 192), (129, 130, 192, 161)])
me_cylinder_065.polygons.foreach_set('use_smooth', [0, 0, 0, 0, 0, 0, 0, 0, 0, 0, 0, 0, 0, 0, 0, 0, 0, 0, 0, 0, 0, 0, 0, 0, 0, 0, 0, 0, 0, 0, 0, 0, 1, 1, 1, 1, 1, 1, 1, 1, 1, 1, 1, 1, 1, 1, 1, 1, 1, 1, 1, 1, 1, 1, 1, 1, 1, 1, 1, 1, 1, 1, 1, 1, 1, 1, 1, 1, 1, 1, 1, 1, 1, 1, 1, 1, 1, 1, 1, 1, 1, 1, 1, 1, 1, 1, 1, 1, 1, 1, 1, 1, 1, 1, 1, 1, 1, 1, 1, 1, 1, 1, 1, 1, 1, 1, 1, 1, 1, 1, 1, 1, 1, 1, 1, 1, 1, 1, 1, 1, 1, 1, 1, 1, 1, 1, 1, 1, 0, 0, 0, 0, 0, 0, 0, 0, 0, 0, 0, 0, 0, 0, 0, 0, 0, 0, 0, 0, 0, 0, 0, 0, 0, 0, 0, 0, 0, 0, 0, 0, 1, 1, 1, 1, 1, 1, 1, 1, 1, 1, 1, 1, 1, 1, 1, 1, 1, 1, 1, 1, 1, 1, 1, 1, 1, 1, 1, 1, 1, 1, 1, 1])
me_cylinder_065.materials.append(mat_engine_blk_027)
me_cylinder_065.use_remesh_preserve_volume = False
me_cylinder_065.use_remesh_preserve_attributes = False
me_cylinder_065.use_mirror_vertex_groups = False
me_cylinder_065.update()

# ---- objects
ob_screws = bpy.data.objects.new('Screws', me_cylinder_068)
ob_needle = bpy.data.objects.new('Needle', me_plane_013)
ob_lens = bpy.data.objects.new('Lens', me_circle_022)
ob_cylinder_001 = bpy.data.objects.new('Cylinder.001', me_cylinder_067)
ob_cylinder = bpy.data.objects.new('Cylinder', None)
ob_cylinder_1 = bpy.data.objects.new('Cylinder_1', me_cylinder_066)
ob_cylinder_0 = bpy.data.objects.new('Cylinder_0', me_cylinder_065)

# ---- transforms, parenting, visibility, modifiers, constraints
ob_screws.location = (0.0, 0.0, 0.0)
ob_screws.show_transparent = True
ob_screws.lineart.crease_threshold = 0.0
_m = ob_screws.modifiers.new('Auto Smooth', 'NODES')
_m.node_group = ng_auto_smooth
_gi = [s.identifier for s in ng_auto_smooth.interface.items_tree if s.item_type == 'SOCKET' and s.in_out == 'INPUT']
_m[_gi[1]] = 1.396  # Angle
ob_needle.location = (0.0, 0.0, 0.0)
ob_needle.show_transparent = True
ob_needle.lineart.crease_threshold = 0.0
_m = ob_needle.modifiers.new('Auto Smooth', 'NODES')
_m.node_group = ng_auto_smooth
_gi = [s.identifier for s in ng_auto_smooth.interface.items_tree if s.item_type == 'SOCKET' and s.in_out == 'INPUT']
_m[_gi[1]] = 1.396  # Angle
ob_lens.location = (0.0, 0.0, 0.0)
ob_lens.show_transparent = True
ob_lens.lineart.crease_threshold = 0.0
_m = ob_lens.modifiers.new('Auto Smooth', 'NODES')
_m.node_group = ng_auto_smooth
_gi = [s.identifier for s in ng_auto_smooth.interface.items_tree if s.item_type == 'SOCKET' and s.in_out == 'INPUT']
_m[_gi[1]] = 1.396  # Angle
ob_cylinder_001.location = (0.0, 0.0, 0.0)
ob_cylinder_001.show_transparent = True
ob_cylinder_001.lineart.crease_threshold = 0.0
_m = ob_cylinder_001.modifiers.new('Auto Smooth', 'NODES')
_m.node_group = ng_auto_smooth
_gi = [s.identifier for s in ng_auto_smooth.interface.items_tree if s.item_type == 'SOCKET' and s.in_out == 'INPUT']
_m[_gi[1]] = 1.396  # Angle
ob_cylinder.location = (0.0, 0.0, 0.0)
ob_cylinder.empty_image_offset = (0.0, 0.0)
ob_cylinder.lineart.crease_threshold = 0.0
ob_cylinder_1.parent = ob_cylinder
ob_cylinder_1.location = (0.0, 0.0, 0.0)
ob_cylinder_1.show_transparent = True
ob_cylinder_1.lineart.crease_threshold = 0.0
_m = ob_cylinder_1.modifiers.new('Auto Smooth', 'NODES')
_m.node_group = ng_auto_smooth
_gi = [s.identifier for s in ng_auto_smooth.interface.items_tree if s.item_type == 'SOCKET' and s.in_out == 'INPUT']
_m[_gi[1]] = 1.396  # Angle
ob_cylinder_0.parent = ob_cylinder
ob_cylinder_0.location = (0.0, 0.0, 0.0)
ob_cylinder_0.show_transparent = True
ob_cylinder_0.lineart.crease_threshold = 0.0
_m = ob_cylinder_0.modifiers.new('Auto Smooth', 'NODES')
_m.node_group = ng_auto_smooth
_gi = [s.identifier for s in ng_auto_smooth.interface.items_tree if s.item_type == 'SOCKET' and s.in_out == 'INPUT']
_m[_gi[1]] = 1.396  # Angle

# ---- collection membership
col_collection_1.objects.link(ob_screws)
col_collection_1.objects.link(ob_needle)
col_collection_1.objects.link(ob_lens)
col_collection_1.objects.link(ob_cylinder_001)
col_collection_1.objects.link(ob_cylinder)
col_collection_1.objects.link(ob_cylinder_1)
col_collection_1.objects.link(ob_cylinder_0)

# ---- scene / render settings (as saved in the file)
scene.frame_start = 1; scene.frame_end = 250; scene.frame_set(1)
scene.render.engine = 'BLENDER_EEVEE_NEXT'
scene.render.resolution_percentage = 50
scene.render.dither_intensity = 0.0
scene.cycles.use_denoising = False
scene.cycles.samples = 10
scene.cycles.sampling_pattern = 'TABULATED_SOBOL'
scene.cycles.light_sampling_threshold = 0.0
scene.cycles.use_adaptive_sampling = False
scene.cycles.use_light_tree = False
scene.cycles.blur_glossy = 0.0
scene.cycles.volume_bounces = 1
scene.cycles.pixel_filter_type = 'GAUSSIAN'
scene.cycles.sample_clamp_indirect = 0.0
scene.view_settings.view_transform = 'Standard'
bpy.context.view_layer.update()

# ---- added for rendering (the .blend has no active camera and no usable light): camera, sun
cam_auto = bpy.data.cameras.new('AutoCamera')
cam_auto.lens = 50.0
cam_auto.sensor_width = 36.0
cam_auto.clip_end = 1000.0
ob_auto_camera = bpy.data.objects.new('AutoCamera', cam_auto)
scene.collection.objects.link(ob_auto_camera)
ob_auto_camera.location = (0.172738, -0.222054, 0.148036)
ob_auto_camera.rotation_euler = (1.09748, -7.21219e-08, 0.694738)
scene.camera = ob_auto_camera
light_auto_sun = bpy.data.lights.new('AutoSun', 'SUN')
light_auto_sun.energy = 3.0
light_auto_sun.angle = 0.0523599
ob_auto_sun = bpy.data.objects.new('AutoSun', light_auto_sun)
scene.collection.objects.link(ob_auto_sun)
ob_auto_sun.rotation_euler = (0.872665, 0.174533, 0.523599)
bpy.context.view_layer.update()
